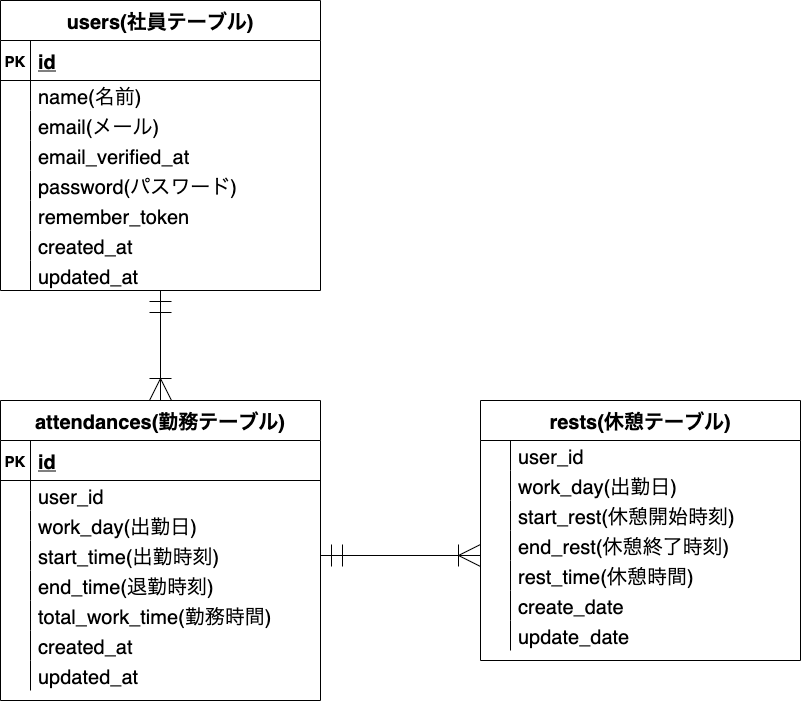

The diagram above was exported from draw.io. Its source (the exported page's mxGraphModel, read from the mxfile embedded in the PNG):
<mxGraphModel dx="1170" dy="1062" grid="1" gridSize="10" guides="1" tooltips="1" connect="1" arrows="0" fold="1" page="1" pageScale="1" pageWidth="1169" pageHeight="827" math="0" shadow="0">
  <root>
    <mxCell id="0" />
    <mxCell id="1" parent="0" />
    <mxCell id="2" value="attendances(勤務テーブル)" style="shape=table;startSize=40;container=1;collapsible=1;childLayout=tableLayout;fixedRows=1;rowLines=0;fontStyle=1;align=center;resizeLast=1;fontSize=20;" parent="1" vertex="1">
      <mxGeometry x="40" y="440" width="320" height="300" as="geometry" />
    </mxCell>
    <mxCell id="3" value="" style="shape=partialRectangle;collapsible=0;dropTarget=0;pointerEvents=0;fillColor=none;top=0;left=0;bottom=1;right=0;points=[[0,0.5],[1,0.5]];portConstraint=eastwest;" parent="2" vertex="1">
      <mxGeometry y="40" width="320" height="40" as="geometry" />
    </mxCell>
    <mxCell id="4" value="PK" style="shape=partialRectangle;connectable=0;fillColor=none;top=0;left=0;bottom=0;right=0;fontStyle=1;overflow=hidden;fontSize=15;" parent="3" vertex="1">
      <mxGeometry width="30" height="40" as="geometry">
        <mxRectangle width="30" height="40" as="alternateBounds" />
      </mxGeometry>
    </mxCell>
    <mxCell id="5" value="id" style="shape=partialRectangle;connectable=0;fillColor=none;top=0;left=0;bottom=0;right=0;align=left;spacingLeft=6;fontStyle=5;overflow=hidden;fontSize=20;" parent="3" vertex="1">
      <mxGeometry x="30" width="290" height="40" as="geometry">
        <mxRectangle width="290" height="40" as="alternateBounds" />
      </mxGeometry>
    </mxCell>
    <mxCell id="37" value="" style="shape=partialRectangle;collapsible=0;dropTarget=0;pointerEvents=0;fillColor=none;top=0;left=0;bottom=0;right=0;points=[[0,0.5],[1,0.5]];portConstraint=eastwest;" parent="2" vertex="1">
      <mxGeometry y="80" width="320" height="30" as="geometry" />
    </mxCell>
    <mxCell id="38" value="" style="shape=partialRectangle;connectable=0;fillColor=none;top=0;left=0;bottom=0;right=0;editable=1;overflow=hidden;" parent="37" vertex="1">
      <mxGeometry width="30" height="30" as="geometry">
        <mxRectangle width="30" height="30" as="alternateBounds" />
      </mxGeometry>
    </mxCell>
    <mxCell id="39" value="user_id" style="shape=partialRectangle;connectable=0;fillColor=none;top=0;left=0;bottom=0;right=0;align=left;spacingLeft=6;overflow=hidden;fontSize=20;" parent="37" vertex="1">
      <mxGeometry x="30" width="290" height="30" as="geometry">
        <mxRectangle width="290" height="30" as="alternateBounds" />
      </mxGeometry>
    </mxCell>
    <mxCell id="6" value="" style="shape=partialRectangle;collapsible=0;dropTarget=0;pointerEvents=0;fillColor=none;top=0;left=0;bottom=0;right=0;points=[[0,0.5],[1,0.5]];portConstraint=eastwest;" parent="2" vertex="1">
      <mxGeometry y="110" width="320" height="30" as="geometry" />
    </mxCell>
    <mxCell id="7" value="" style="shape=partialRectangle;connectable=0;fillColor=none;top=0;left=0;bottom=0;right=0;editable=1;overflow=hidden;" parent="6" vertex="1">
      <mxGeometry width="30" height="30" as="geometry">
        <mxRectangle width="30" height="30" as="alternateBounds" />
      </mxGeometry>
    </mxCell>
    <mxCell id="8" value="work_day(出勤日)" style="shape=partialRectangle;connectable=0;fillColor=none;top=0;left=0;bottom=0;right=0;align=left;spacingLeft=6;overflow=hidden;fontSize=20;" parent="6" vertex="1">
      <mxGeometry x="30" width="290" height="30" as="geometry">
        <mxRectangle width="290" height="30" as="alternateBounds" />
      </mxGeometry>
    </mxCell>
    <mxCell id="9" value="" style="shape=partialRectangle;collapsible=0;dropTarget=0;pointerEvents=0;fillColor=none;top=0;left=0;bottom=0;right=0;points=[[0,0.5],[1,0.5]];portConstraint=eastwest;" parent="2" vertex="1">
      <mxGeometry y="140" width="320" height="30" as="geometry" />
    </mxCell>
    <mxCell id="10" value="" style="shape=partialRectangle;connectable=0;fillColor=none;top=0;left=0;bottom=0;right=0;editable=1;overflow=hidden;" parent="9" vertex="1">
      <mxGeometry width="30" height="30" as="geometry">
        <mxRectangle width="30" height="30" as="alternateBounds" />
      </mxGeometry>
    </mxCell>
    <mxCell id="11" value="start_time(出勤時刻)" style="shape=partialRectangle;connectable=0;fillColor=none;top=0;left=0;bottom=0;right=0;align=left;spacingLeft=6;overflow=hidden;fontSize=20;" parent="9" vertex="1">
      <mxGeometry x="30" width="290" height="30" as="geometry">
        <mxRectangle width="290" height="30" as="alternateBounds" />
      </mxGeometry>
    </mxCell>
    <mxCell id="12" value="" style="shape=partialRectangle;collapsible=0;dropTarget=0;pointerEvents=0;fillColor=none;top=0;left=0;bottom=0;right=0;points=[[0,0.5],[1,0.5]];portConstraint=eastwest;" parent="2" vertex="1">
      <mxGeometry y="170" width="320" height="30" as="geometry" />
    </mxCell>
    <mxCell id="13" value="" style="shape=partialRectangle;connectable=0;fillColor=none;top=0;left=0;bottom=0;right=0;editable=1;overflow=hidden;" parent="12" vertex="1">
      <mxGeometry width="30" height="30" as="geometry">
        <mxRectangle width="30" height="30" as="alternateBounds" />
      </mxGeometry>
    </mxCell>
    <mxCell id="14" value="end_time(退勤時刻)" style="shape=partialRectangle;connectable=0;fillColor=none;top=0;left=0;bottom=0;right=0;align=left;spacingLeft=6;overflow=hidden;fontSize=20;" parent="12" vertex="1">
      <mxGeometry x="30" width="290" height="30" as="geometry">
        <mxRectangle width="290" height="30" as="alternateBounds" />
      </mxGeometry>
    </mxCell>
    <mxCell id="34" value="" style="shape=partialRectangle;collapsible=0;dropTarget=0;pointerEvents=0;fillColor=none;top=0;left=0;bottom=0;right=0;points=[[0,0.5],[1,0.5]];portConstraint=eastwest;" parent="2" vertex="1">
      <mxGeometry y="200" width="320" height="30" as="geometry" />
    </mxCell>
    <mxCell id="35" value="" style="shape=partialRectangle;connectable=0;fillColor=none;top=0;left=0;bottom=0;right=0;editable=1;overflow=hidden;" parent="34" vertex="1">
      <mxGeometry width="30" height="30" as="geometry">
        <mxRectangle width="30" height="30" as="alternateBounds" />
      </mxGeometry>
    </mxCell>
    <mxCell id="36" value="total_work_time(勤務時間)" style="shape=partialRectangle;connectable=0;fillColor=none;top=0;left=0;bottom=0;right=0;align=left;spacingLeft=6;overflow=hidden;fontSize=20;" parent="34" vertex="1">
      <mxGeometry x="30" width="290" height="30" as="geometry">
        <mxRectangle width="290" height="30" as="alternateBounds" />
      </mxGeometry>
    </mxCell>
    <mxCell id="178" value="" style="shape=partialRectangle;collapsible=0;dropTarget=0;pointerEvents=0;fillColor=none;top=0;left=0;bottom=0;right=0;points=[[0,0.5],[1,0.5]];portConstraint=eastwest;" vertex="1" parent="2">
      <mxGeometry y="230" width="320" height="30" as="geometry" />
    </mxCell>
    <mxCell id="179" value="" style="shape=partialRectangle;connectable=0;fillColor=none;top=0;left=0;bottom=0;right=0;editable=1;overflow=hidden;" vertex="1" parent="178">
      <mxGeometry width="30" height="30" as="geometry">
        <mxRectangle width="30" height="30" as="alternateBounds" />
      </mxGeometry>
    </mxCell>
    <mxCell id="180" value="created_at" style="shape=partialRectangle;connectable=0;fillColor=none;top=0;left=0;bottom=0;right=0;align=left;spacingLeft=6;overflow=hidden;fontSize=20;" vertex="1" parent="178">
      <mxGeometry x="30" width="290" height="30" as="geometry">
        <mxRectangle width="290" height="30" as="alternateBounds" />
      </mxGeometry>
    </mxCell>
    <mxCell id="181" value="" style="shape=partialRectangle;collapsible=0;dropTarget=0;pointerEvents=0;fillColor=none;top=0;left=0;bottom=0;right=0;points=[[0,0.5],[1,0.5]];portConstraint=eastwest;" vertex="1" parent="2">
      <mxGeometry y="260" width="320" height="30" as="geometry" />
    </mxCell>
    <mxCell id="182" value="" style="shape=partialRectangle;connectable=0;fillColor=none;top=0;left=0;bottom=0;right=0;editable=1;overflow=hidden;" vertex="1" parent="181">
      <mxGeometry width="30" height="30" as="geometry">
        <mxRectangle width="30" height="30" as="alternateBounds" />
      </mxGeometry>
    </mxCell>
    <mxCell id="183" value="updated_at" style="shape=partialRectangle;connectable=0;fillColor=none;top=0;left=0;bottom=0;right=0;align=left;spacingLeft=6;overflow=hidden;fontSize=20;" vertex="1" parent="181">
      <mxGeometry x="30" width="290" height="30" as="geometry">
        <mxRectangle width="290" height="30" as="alternateBounds" />
      </mxGeometry>
    </mxCell>
    <mxCell id="15" value="users(社員テーブル)" style="shape=table;startSize=40;container=1;collapsible=1;childLayout=tableLayout;fixedRows=1;rowLines=0;fontStyle=1;align=center;resizeLast=1;fontSize=20;" parent="1" vertex="1">
      <mxGeometry x="40" y="40" width="320" height="290" as="geometry" />
    </mxCell>
    <mxCell id="126" value="" style="shape=partialRectangle;collapsible=0;dropTarget=0;pointerEvents=0;fillColor=none;top=0;left=0;bottom=1;right=0;points=[[0,0.5],[1,0.5]];portConstraint=eastwest;" vertex="1" parent="15">
      <mxGeometry y="40" width="320" height="40" as="geometry" />
    </mxCell>
    <mxCell id="127" value="PK" style="shape=partialRectangle;connectable=0;fillColor=none;top=0;left=0;bottom=0;right=0;fontStyle=1;overflow=hidden;fontSize=15;" vertex="1" parent="126">
      <mxGeometry width="30" height="40" as="geometry">
        <mxRectangle width="30" height="40" as="alternateBounds" />
      </mxGeometry>
    </mxCell>
    <mxCell id="128" value="id" style="shape=partialRectangle;connectable=0;fillColor=none;top=0;left=0;bottom=0;right=0;align=left;spacingLeft=6;fontStyle=5;overflow=hidden;fontSize=20;" vertex="1" parent="126">
      <mxGeometry x="30" width="290" height="40" as="geometry">
        <mxRectangle width="290" height="40" as="alternateBounds" />
      </mxGeometry>
    </mxCell>
    <mxCell id="19" value="" style="shape=partialRectangle;collapsible=0;dropTarget=0;pointerEvents=0;fillColor=none;top=0;left=0;bottom=0;right=0;points=[[0,0.5],[1,0.5]];portConstraint=eastwest;" parent="15" vertex="1">
      <mxGeometry y="80" width="320" height="30" as="geometry" />
    </mxCell>
    <mxCell id="20" value="" style="shape=partialRectangle;connectable=0;fillColor=none;top=0;left=0;bottom=0;right=0;editable=1;overflow=hidden;" parent="19" vertex="1">
      <mxGeometry width="30" height="30" as="geometry">
        <mxRectangle width="30" height="30" as="alternateBounds" />
      </mxGeometry>
    </mxCell>
    <mxCell id="21" value="name(名前)" style="shape=partialRectangle;connectable=0;fillColor=none;top=0;left=0;bottom=0;right=0;align=left;spacingLeft=6;overflow=hidden;fontSize=20;" parent="19" vertex="1">
      <mxGeometry x="30" width="290" height="30" as="geometry">
        <mxRectangle width="290" height="30" as="alternateBounds" />
      </mxGeometry>
    </mxCell>
    <mxCell id="25" value="" style="shape=partialRectangle;collapsible=0;dropTarget=0;pointerEvents=0;fillColor=none;top=0;left=0;bottom=0;right=0;points=[[0,0.5],[1,0.5]];portConstraint=eastwest;" parent="15" vertex="1">
      <mxGeometry y="110" width="320" height="30" as="geometry" />
    </mxCell>
    <mxCell id="26" value="" style="shape=partialRectangle;connectable=0;fillColor=none;top=0;left=0;bottom=0;right=0;editable=1;overflow=hidden;" parent="25" vertex="1">
      <mxGeometry width="30" height="30" as="geometry">
        <mxRectangle width="30" height="30" as="alternateBounds" />
      </mxGeometry>
    </mxCell>
    <mxCell id="27" value="email(メール)" style="shape=partialRectangle;connectable=0;fillColor=none;top=0;left=0;bottom=0;right=0;align=left;spacingLeft=6;overflow=hidden;fontSize=20;" parent="25" vertex="1">
      <mxGeometry x="30" width="290" height="30" as="geometry">
        <mxRectangle width="290" height="30" as="alternateBounds" />
      </mxGeometry>
    </mxCell>
    <mxCell id="138" value="" style="shape=partialRectangle;collapsible=0;dropTarget=0;pointerEvents=0;fillColor=none;top=0;left=0;bottom=0;right=0;points=[[0,0.5],[1,0.5]];portConstraint=eastwest;" vertex="1" parent="15">
      <mxGeometry y="140" width="320" height="30" as="geometry" />
    </mxCell>
    <mxCell id="139" value="" style="shape=partialRectangle;connectable=0;fillColor=none;top=0;left=0;bottom=0;right=0;editable=1;overflow=hidden;" vertex="1" parent="138">
      <mxGeometry width="30" height="30" as="geometry">
        <mxRectangle width="30" height="30" as="alternateBounds" />
      </mxGeometry>
    </mxCell>
    <mxCell id="140" value="email_verified_at" style="shape=partialRectangle;connectable=0;fillColor=none;top=0;left=0;bottom=0;right=0;align=left;spacingLeft=6;overflow=hidden;fontSize=20;" vertex="1" parent="138">
      <mxGeometry x="30" width="290" height="30" as="geometry">
        <mxRectangle width="290" height="30" as="alternateBounds" />
      </mxGeometry>
    </mxCell>
    <mxCell id="147" value="" style="shape=partialRectangle;collapsible=0;dropTarget=0;pointerEvents=0;fillColor=none;top=0;left=0;bottom=0;right=0;points=[[0,0.5],[1,0.5]];portConstraint=eastwest;" vertex="1" parent="15">
      <mxGeometry y="170" width="320" height="30" as="geometry" />
    </mxCell>
    <mxCell id="148" value="" style="shape=partialRectangle;connectable=0;fillColor=none;top=0;left=0;bottom=0;right=0;editable=1;overflow=hidden;" vertex="1" parent="147">
      <mxGeometry width="30" height="30" as="geometry">
        <mxRectangle width="30" height="30" as="alternateBounds" />
      </mxGeometry>
    </mxCell>
    <mxCell id="149" value="password(パスワード)" style="shape=partialRectangle;connectable=0;fillColor=none;top=0;left=0;bottom=0;right=0;align=left;spacingLeft=6;overflow=hidden;fontSize=20;" vertex="1" parent="147">
      <mxGeometry x="30" width="290" height="30" as="geometry">
        <mxRectangle width="290" height="30" as="alternateBounds" />
      </mxGeometry>
    </mxCell>
    <mxCell id="150" value="" style="shape=partialRectangle;collapsible=0;dropTarget=0;pointerEvents=0;fillColor=none;top=0;left=0;bottom=0;right=0;points=[[0,0.5],[1,0.5]];portConstraint=eastwest;" vertex="1" parent="15">
      <mxGeometry y="200" width="320" height="30" as="geometry" />
    </mxCell>
    <mxCell id="151" value="" style="shape=partialRectangle;connectable=0;fillColor=none;top=0;left=0;bottom=0;right=0;editable=1;overflow=hidden;" vertex="1" parent="150">
      <mxGeometry width="30" height="30" as="geometry">
        <mxRectangle width="30" height="30" as="alternateBounds" />
      </mxGeometry>
    </mxCell>
    <mxCell id="152" value="remember_token" style="shape=partialRectangle;connectable=0;fillColor=none;top=0;left=0;bottom=0;right=0;align=left;spacingLeft=6;overflow=hidden;fontSize=20;" vertex="1" parent="150">
      <mxGeometry x="30" width="290" height="30" as="geometry">
        <mxRectangle width="290" height="30" as="alternateBounds" />
      </mxGeometry>
    </mxCell>
    <mxCell id="153" value="" style="shape=partialRectangle;collapsible=0;dropTarget=0;pointerEvents=0;fillColor=none;top=0;left=0;bottom=0;right=0;points=[[0,0.5],[1,0.5]];portConstraint=eastwest;" vertex="1" parent="15">
      <mxGeometry y="230" width="320" height="30" as="geometry" />
    </mxCell>
    <mxCell id="154" value="" style="shape=partialRectangle;connectable=0;fillColor=none;top=0;left=0;bottom=0;right=0;editable=1;overflow=hidden;" vertex="1" parent="153">
      <mxGeometry width="30" height="30" as="geometry">
        <mxRectangle width="30" height="30" as="alternateBounds" />
      </mxGeometry>
    </mxCell>
    <mxCell id="155" value="created_at" style="shape=partialRectangle;connectable=0;fillColor=none;top=0;left=0;bottom=0;right=0;align=left;spacingLeft=6;overflow=hidden;fontSize=20;" vertex="1" parent="153">
      <mxGeometry x="30" width="290" height="30" as="geometry">
        <mxRectangle width="290" height="30" as="alternateBounds" />
      </mxGeometry>
    </mxCell>
    <mxCell id="157" value="" style="shape=partialRectangle;collapsible=0;dropTarget=0;pointerEvents=0;fillColor=none;top=0;left=0;bottom=0;right=0;points=[[0,0.5],[1,0.5]];portConstraint=eastwest;" vertex="1" parent="15">
      <mxGeometry y="260" width="320" height="30" as="geometry" />
    </mxCell>
    <mxCell id="158" value="" style="shape=partialRectangle;connectable=0;fillColor=none;top=0;left=0;bottom=0;right=0;editable=1;overflow=hidden;" vertex="1" parent="157">
      <mxGeometry width="30" height="30" as="geometry">
        <mxRectangle width="30" height="30" as="alternateBounds" />
      </mxGeometry>
    </mxCell>
    <mxCell id="159" value="updated_at" style="shape=partialRectangle;connectable=0;fillColor=none;top=0;left=0;bottom=0;right=0;align=left;spacingLeft=6;overflow=hidden;fontSize=20;" vertex="1" parent="157">
      <mxGeometry x="30" width="290" height="30" as="geometry">
        <mxRectangle width="290" height="30" as="alternateBounds" />
      </mxGeometry>
    </mxCell>
    <mxCell id="54" value="" style="fontSize=12;html=1;endArrow=ERoneToMany;startArrow=ERmandOne;entryX=0.5;entryY=0;entryDx=0;entryDy=0;endSize=20;startSize=20;exitX=0.5;exitY=1;exitDx=0;exitDy=0;" parent="1" source="15" target="2" edge="1">
      <mxGeometry width="100" height="100" relative="1" as="geometry">
        <mxPoint x="280" y="360" as="sourcePoint" />
        <mxPoint x="430" y="340" as="targetPoint" />
      </mxGeometry>
    </mxCell>
    <mxCell id="80" value="rests(休憩テーブル)" style="shape=table;startSize=40;container=1;collapsible=1;childLayout=tableLayout;fixedRows=1;rowLines=0;fontStyle=1;align=center;resizeLast=1;fontSize=20;" parent="1" vertex="1">
      <mxGeometry x="520" y="440" width="320" height="260" as="geometry" />
    </mxCell>
    <mxCell id="84" value="" style="shape=partialRectangle;collapsible=0;dropTarget=0;pointerEvents=0;fillColor=none;top=0;left=0;bottom=0;right=0;points=[[0,0.5],[1,0.5]];portConstraint=eastwest;" parent="80" vertex="1">
      <mxGeometry y="40" width="320" height="30" as="geometry" />
    </mxCell>
    <mxCell id="85" value="" style="shape=partialRectangle;connectable=0;fillColor=none;top=0;left=0;bottom=0;right=0;editable=1;overflow=hidden;" parent="84" vertex="1">
      <mxGeometry width="30" height="30" as="geometry">
        <mxRectangle width="30" height="30" as="alternateBounds" />
      </mxGeometry>
    </mxCell>
    <mxCell id="86" value="user_id" style="shape=partialRectangle;connectable=0;fillColor=none;top=0;left=0;bottom=0;right=0;align=left;spacingLeft=6;overflow=hidden;fontSize=20;" parent="84" vertex="1">
      <mxGeometry x="30" width="290" height="30" as="geometry">
        <mxRectangle width="290" height="30" as="alternateBounds" />
      </mxGeometry>
    </mxCell>
    <mxCell id="87" value="" style="shape=partialRectangle;collapsible=0;dropTarget=0;pointerEvents=0;fillColor=none;top=0;left=0;bottom=0;right=0;points=[[0,0.5],[1,0.5]];portConstraint=eastwest;" parent="80" vertex="1">
      <mxGeometry y="70" width="320" height="30" as="geometry" />
    </mxCell>
    <mxCell id="88" value="" style="shape=partialRectangle;connectable=0;fillColor=none;top=0;left=0;bottom=0;right=0;editable=1;overflow=hidden;" parent="87" vertex="1">
      <mxGeometry width="30" height="30" as="geometry">
        <mxRectangle width="30" height="30" as="alternateBounds" />
      </mxGeometry>
    </mxCell>
    <mxCell id="89" value="work_day(出勤日)" style="shape=partialRectangle;connectable=0;fillColor=none;top=0;left=0;bottom=0;right=0;align=left;spacingLeft=6;overflow=hidden;fontSize=20;" parent="87" vertex="1">
      <mxGeometry x="30" width="290" height="30" as="geometry">
        <mxRectangle width="290" height="30" as="alternateBounds" />
      </mxGeometry>
    </mxCell>
    <mxCell id="90" value="" style="shape=partialRectangle;collapsible=0;dropTarget=0;pointerEvents=0;fillColor=none;top=0;left=0;bottom=0;right=0;points=[[0,0.5],[1,0.5]];portConstraint=eastwest;" parent="80" vertex="1">
      <mxGeometry y="100" width="320" height="30" as="geometry" />
    </mxCell>
    <mxCell id="91" value="" style="shape=partialRectangle;connectable=0;fillColor=none;top=0;left=0;bottom=0;right=0;editable=1;overflow=hidden;" parent="90" vertex="1">
      <mxGeometry width="30" height="30" as="geometry">
        <mxRectangle width="30" height="30" as="alternateBounds" />
      </mxGeometry>
    </mxCell>
    <mxCell id="92" value="start_rest(休憩開始時刻)" style="shape=partialRectangle;connectable=0;fillColor=none;top=0;left=0;bottom=0;right=0;align=left;spacingLeft=6;overflow=hidden;fontSize=20;" parent="90" vertex="1">
      <mxGeometry x="30" width="290" height="30" as="geometry">
        <mxRectangle width="290" height="30" as="alternateBounds" />
      </mxGeometry>
    </mxCell>
    <mxCell id="93" value="" style="shape=partialRectangle;collapsible=0;dropTarget=0;pointerEvents=0;fillColor=none;top=0;left=0;bottom=0;right=0;points=[[0,0.5],[1,0.5]];portConstraint=eastwest;" parent="80" vertex="1">
      <mxGeometry y="130" width="320" height="30" as="geometry" />
    </mxCell>
    <mxCell id="94" value="" style="shape=partialRectangle;connectable=0;fillColor=none;top=0;left=0;bottom=0;right=0;editable=1;overflow=hidden;" parent="93" vertex="1">
      <mxGeometry width="30" height="30" as="geometry">
        <mxRectangle width="30" height="30" as="alternateBounds" />
      </mxGeometry>
    </mxCell>
    <mxCell id="95" value="end_rest(休憩終了時刻)" style="shape=partialRectangle;connectable=0;fillColor=none;top=0;left=0;bottom=0;right=0;align=left;spacingLeft=6;overflow=hidden;fontSize=20;" parent="93" vertex="1">
      <mxGeometry x="30" width="290" height="30" as="geometry">
        <mxRectangle width="290" height="30" as="alternateBounds" />
      </mxGeometry>
    </mxCell>
    <mxCell id="96" value="" style="shape=partialRectangle;collapsible=0;dropTarget=0;pointerEvents=0;fillColor=none;top=0;left=0;bottom=0;right=0;points=[[0,0.5],[1,0.5]];portConstraint=eastwest;" parent="80" vertex="1">
      <mxGeometry y="160" width="320" height="30" as="geometry" />
    </mxCell>
    <mxCell id="97" value="" style="shape=partialRectangle;connectable=0;fillColor=none;top=0;left=0;bottom=0;right=0;editable=1;overflow=hidden;" parent="96" vertex="1">
      <mxGeometry width="30" height="30" as="geometry">
        <mxRectangle width="30" height="30" as="alternateBounds" />
      </mxGeometry>
    </mxCell>
    <mxCell id="98" value="rest_time(休憩時間)" style="shape=partialRectangle;connectable=0;fillColor=none;top=0;left=0;bottom=0;right=0;align=left;spacingLeft=6;overflow=hidden;fontSize=20;" parent="96" vertex="1">
      <mxGeometry x="30" width="290" height="30" as="geometry">
        <mxRectangle width="290" height="30" as="alternateBounds" />
      </mxGeometry>
    </mxCell>
    <mxCell id="185" value="" style="shape=partialRectangle;collapsible=0;dropTarget=0;pointerEvents=0;fillColor=none;top=0;left=0;bottom=0;right=0;points=[[0,0.5],[1,0.5]];portConstraint=eastwest;" vertex="1" parent="80">
      <mxGeometry y="190" width="320" height="30" as="geometry" />
    </mxCell>
    <mxCell id="186" value="" style="shape=partialRectangle;connectable=0;fillColor=none;top=0;left=0;bottom=0;right=0;editable=1;overflow=hidden;" vertex="1" parent="185">
      <mxGeometry width="30" height="30" as="geometry">
        <mxRectangle width="30" height="30" as="alternateBounds" />
      </mxGeometry>
    </mxCell>
    <mxCell id="187" value="create_date" style="shape=partialRectangle;connectable=0;fillColor=none;top=0;left=0;bottom=0;right=0;align=left;spacingLeft=6;overflow=hidden;fontSize=20;" vertex="1" parent="185">
      <mxGeometry x="30" width="290" height="30" as="geometry">
        <mxRectangle width="290" height="30" as="alternateBounds" />
      </mxGeometry>
    </mxCell>
    <mxCell id="188" value="" style="shape=partialRectangle;collapsible=0;dropTarget=0;pointerEvents=0;fillColor=none;top=0;left=0;bottom=0;right=0;points=[[0,0.5],[1,0.5]];portConstraint=eastwest;" vertex="1" parent="80">
      <mxGeometry y="220" width="320" height="30" as="geometry" />
    </mxCell>
    <mxCell id="189" value="" style="shape=partialRectangle;connectable=0;fillColor=none;top=0;left=0;bottom=0;right=0;editable=1;overflow=hidden;" vertex="1" parent="188">
      <mxGeometry width="30" height="30" as="geometry">
        <mxRectangle width="30" height="30" as="alternateBounds" />
      </mxGeometry>
    </mxCell>
    <mxCell id="190" value="update_date" style="shape=partialRectangle;connectable=0;fillColor=none;top=0;left=0;bottom=0;right=0;align=left;spacingLeft=6;overflow=hidden;fontSize=20;" vertex="1" parent="188">
      <mxGeometry x="30" width="290" height="30" as="geometry">
        <mxRectangle width="290" height="30" as="alternateBounds" />
      </mxGeometry>
    </mxCell>
    <mxCell id="102" value="" style="fontSize=12;html=1;endArrow=ERoneToMany;startArrow=ERmandOne;endSize=20;startSize=20;exitX=1;exitY=0.5;exitDx=0;exitDy=0;entryX=0;entryY=0.833;entryDx=0;entryDy=0;entryPerimeter=0;" parent="1" source="9" target="93" edge="1">
      <mxGeometry width="100" height="100" relative="1" as="geometry">
        <mxPoint x="390" y="440" as="sourcePoint" />
        <mxPoint x="460" y="436" as="targetPoint" />
      </mxGeometry>
    </mxCell>
  </root>
</mxGraphModel>